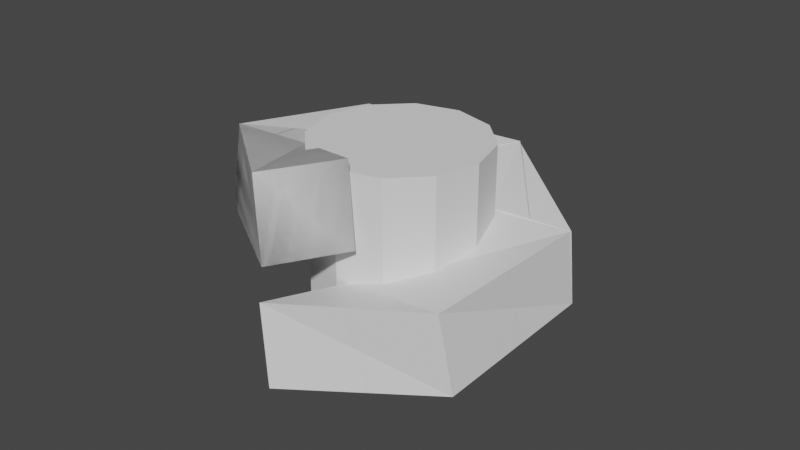 # Source: spiral-room.blend  (saved by Blender 3.5.10; exported with 4.5.12 LTS)
import bpy
from mathutils import Matrix  # noqa: F401  (used for matrix-valued properties, if any)

bpy.ops.wm.read_factory_settings(use_empty=True)
scene = bpy.context.scene
scene.name = 'Scene'

# ---- collections
col_collection = bpy.data.collections.new('Collection'); scene.collection.children.link(col_collection)

# ---- materials (node trees are filled in below, after node groups)
mat_material = bpy.data.materials.new('Material')
mat_material.alpha_threshold = 0.0
mat_material.use_transparent_shadow = False
mat_material.roughness = 0.5
mat_material.line_color = (0.0, 0.0, 0.0, 1.0)

# ---- material node trees
mat_material.use_nodes = True; mat_material.node_tree.nodes.clear()
_N = mat_material.node_tree.nodes; _L = mat_material.node_tree.links
n0 = _N.new('ShaderNodeOutputMaterial'); n0.name = 'Material Output'; n0.location = (300, 300)
n1 = _N.new('ShaderNodeBsdfPrincipled'); n1.name = 'Principled BSDF'; n1.location = (10, 300)
n1.distribution = 'GGX'
n1.subsurface_method = 'RANDOM_WALK_SKIN'
n1.inputs[3].default_value = 1.45
n1.inputs[27].default_value = (0.0, 0.0, 0.0, 1.0)
n1.inputs[28].default_value = 1.0
_L.new(n1.outputs[0], n0.inputs[0])
n0.is_active_output = True

# ---- world
world_world = bpy.data.worlds.new('World'); scene.world = world_world
world_world.use_nodes = True; world_world.node_tree.nodes.clear()
_N = world_world.node_tree.nodes; _L = world_world.node_tree.links
n0 = _N.new('ShaderNodeOutputWorld'); n0.name = 'World Output'; n0.location = (300, 300)
n1 = _N.new('ShaderNodeBackground'); n1.name = 'Background'; n1.location = (10, 300)
n1.inputs[0].default_value = (0.05088, 0.05088, 0.05088, 1.0)
_L.new(n1.outputs[0], n0.inputs[0])
n0.is_active_output = True
world_world.color = (0.05088, 0.05088, 0.05088)
world_world.use_sun_shadow = False
world_world.sun_shadow_jitter_overblur = 0.0

# ---- meshes
me_cube = bpy.data.meshes.new('Cube')
me_cube.from_pydata([(-3.849, 1.622, 2.479), (-4.395, 1.253, -1.467), (-3.269, -2.792, 3.467), (-3.269, -3.451, -0.4785), (-6.09, 4.935, 2.479), (-6.636, 4.566, -1.467), (-7.269, -2.792, 3.467), (-7.269, -3.451, -0.4785)], [], [(0, 4, 6, 2), (3, 2, 6, 7), (7, 6, 4, 5), (5, 1, 3, 7), (1, 0, 2, 3), (5, 4, 0, 1)])
_uv = me_cube.uv_layers.new(name='UVMap')
_uv.uv.foreach_set('vector', [0.625, 0.5, 0.875, 0.5, 0.875, 0.75, 0.625, 0.75, 0.375, 0.75, 0.625, 0.75, 0.625, 1.0, 0.375, 1.0, 0.375, 0.0, 0.625, 0.0, 0.625, 0.25, 0.375, 0.25, 0.125, 0.5, 0.375, 0.5, 0.375, 0.75, 0.125, 0.75, 0.375, 0.5, 0.625, 0.5, 0.625, 0.75, 0.375, 0.75, 0.375, 0.25, 0.625, 0.25, 0.625, 0.5, 0.375, 0.5])
me_cube.materials.append(mat_material)
me_cube.use_mirror_vertex_groups = False
me_cube.update()
me_cylinder = bpy.data.meshes.new('Cylinder')
me_cylinder.from_pydata([(0.0, 1.0, -1.0), (0.0, 1.0, 1.0), (0.5, 0.866, -1.0), (0.5, 0.866, 1.0), (0.866, 0.5, -1.0), (0.866, 0.5, 1.0), (1.0, 0.0, -1.0), (1.0, 0.0, 1.0), (0.866, -0.5, -1.0), (0.866, -0.5, 1.0), (0.5, -0.866, -1.0), (0.5, -0.866, 1.0), (0.0, -1.0, -1.0), (0.0, -1.0, 1.0), (-0.5, -0.866, -1.0), (-0.5, -0.866, 1.0), (-0.866, -0.5, -1.0), (-0.866, -0.5, 1.0), (-1.0, 0.0, -1.0), (-1.0, 0.0, 1.0), (-0.866, 0.5, -1.0), (-0.866, 0.5, 1.0), (-0.5, 0.866, -1.0), (-0.5, 0.866, 1.0)], [], [(0, 1, 3, 2), (2, 3, 5, 4), (4, 5, 7, 6), (6, 7, 9, 8), (8, 9, 11, 10), (10, 11, 13, 12), (12, 13, 15, 14), (14, 15, 17, 16), (16, 17, 19, 18), (18, 19, 21, 20), (3, 1, 23, 21, 19, 17, 15, 13, 11, 9, 7, 5), (20, 21, 23, 22), (22, 23, 1, 0), (0, 2, 4, 6, 8, 10, 12, 14, 16, 18, 20, 22)])
_uv = me_cylinder.uv_layers.new(name='UVMap')
_uv.uv.foreach_set('vector', [1.0, 0.5, 1.0, 1.0, 0.9167, 1.0, 0.9167, 0.5, 0.9167, 0.5, 0.9167, 1.0, 0.8333, 1.0, 0.8333, 0.5, 0.8333, 0.5, 0.8333, 1.0, 0.75, 1.0, 0.75, 0.5, 0.75, 0.5, 0.75, 1.0, 0.6667, 1.0, 0.6667, 0.5, 0.6667, 0.5, 0.6667, 1.0, 0.5833, 1.0, 0.5833, 0.5, 0.5833, 0.5, 0.5833, 1.0, 0.5, 1.0, 0.5, 0.5, 0.5, 0.5, 0.5, 1.0, 0.4167, 1.0, 0.4167, 0.5, 0.4167, 0.5, 0.4167, 1.0, 0.3333, 1.0, 0.3333, 0.5, 0.3333, 0.5, 0.3333, 1.0, 0.25, 1.0, 0.25, 0.5, 0.25, 0.5, 0.25, 1.0, 0.1667, 1.0, 0.1667, 0.5, 0.37, 0.4578, 0.25, 0.49, 0.13, 0.4578, 0.04215, 0.37, 0.01, 0.25, 0.04215, 0.13, 0.13, 0.04215, 0.25, 0.01, 0.37, 0.04215, 0.4578, 0.13, 0.49, 0.25, 0.4578, 0.37, 0.1667, 0.5, 0.1667, 1.0, 0.08333, 1.0, 0.08333, 0.5, 0.08333, 0.5, 0.08333, 1.0, 7.451e-08, 1.0, 7.451e-08, 0.5, 0.75, 0.49, 0.87, 0.4578, 0.9578, 0.37, 0.99, 0.25, 0.9578, 0.13, 0.87, 0.04215, 0.75, 0.01, 0.63, 0.04215, 0.5422, 0.13, 0.51, 0.25, 0.5422, 0.37, 0.63, 0.4578])
me_cylinder.update()
me_cube_007 = bpy.data.meshes.new('Cube.007')
me_cube_007.from_pydata([(-3.849, 1.622, 2.479), (-4.395, 1.253, -1.467), (-3.269, -2.792, 3.467), (-3.269, -3.451, -0.4785), (-6.09, 4.935, 2.479), (-6.636, 4.566, -1.467), (-7.269, -2.792, 3.467), (-7.269, -3.451, -0.4785)], [], [(0, 4, 6, 2), (3, 2, 6, 7), (7, 6, 4, 5), (5, 1, 3, 7), (1, 0, 2, 3), (5, 4, 0, 1)])
_uv = me_cube_007.uv_layers.new(name='UVMap')
_uv.uv.foreach_set('vector', [0.625, 0.5, 0.875, 0.5, 0.875, 0.75, 0.625, 0.75, 0.375, 0.75, 0.625, 0.75, 0.625, 1.0, 0.375, 1.0, 0.375, 0.0, 0.625, 0.0, 0.625, 0.25, 0.375, 0.25, 0.125, 0.5, 0.375, 0.5, 0.375, 0.75, 0.125, 0.75, 0.375, 0.5, 0.625, 0.5, 0.625, 0.75, 0.375, 0.75, 0.375, 0.25, 0.625, 0.25, 0.625, 0.5, 0.375, 0.5])
me_cube_007.materials.append(mat_material)
me_cube_007.use_mirror_vertex_groups = False
me_cube_007.update()
me_cube_008 = bpy.data.meshes.new('Cube.008')
me_cube_008.from_pydata([(-0.5195, 4.144, 1.48), (-1.112, 4.432, -2.466), (-4.052, 1.435, 2.468), (1.229, 7.742, 1.48), (0.6362, 8.03, -2.466), (-6.052, 4.899, 2.468), (-6.623, 4.569, -1.477), (-4.623, 1.105, -1.477)], [], [(4, 3, 0, 1), (1, 0, 2, 7), (0, 3, 5, 2), (6, 5, 3, 4), (7, 2, 5, 6), (4, 1, 7, 6)])
_uv = me_cube_008.uv_layers.new(name='UVMap')
_uv.uv.foreach_set('vector', [0.375, 0.25, 0.625, 0.25, 0.625, 0.5, 0.375, 0.5, 0.375, 0.5, 0.625, 0.5, 0.625, 0.75, 0.375, 0.75, 0.625, 0.5, 0.875, 0.5, 0.875, 0.75, 0.625, 0.75, 0.375, 0.0, 0.625, 0.0, 0.625, 0.25, 0.375, 0.25, 0.375, 0.75, 0.625, 0.75, 0.625, 1.0, 0.375, 1.0, 0.125, 0.5, 0.375, 0.5, 0.375, 0.75, 0.125, 0.75])
me_cube_008.materials.append(mat_material)
me_cube_008.use_mirror_vertex_groups = False
me_cube_008.update()
me_cube_009 = bpy.data.meshes.new('Cube.009')
me_cube_009.from_pydata([(3.329, 2.522, 0.481), (3.282, 3.179, -3.464), (-0.7839, 4.227, 1.469), (7.319, 2.807, 0.481), (7.272, 3.464, -3.464), (1.216, 7.691, 1.469), (0.6455, 8.02, -2.476), (-1.355, 4.556, -2.476)], [], [(4, 3, 0, 1), (1, 0, 2, 7), (0, 3, 5, 2), (6, 5, 3, 4), (7, 2, 5, 6), (4, 1, 7, 6)])
_uv = me_cube_009.uv_layers.new(name='UVMap')
_uv.uv.foreach_set('vector', [0.375, 0.25, 0.625, 0.25, 0.625, 0.5, 0.375, 0.5, 0.375, 0.5, 0.625, 0.5, 0.625, 0.75, 0.375, 0.75, 0.625, 0.5, 0.875, 0.5, 0.875, 0.75, 0.625, 0.75, 0.375, 0.0, 0.625, 0.0, 0.625, 0.25, 0.375, 0.25, 0.375, 0.75, 0.625, 0.75, 0.625, 1.0, 0.375, 1.0, 0.125, 0.5, 0.375, 0.5, 0.375, 0.75, 0.125, 0.75])
me_cube_009.materials.append(mat_material)
me_cube_009.use_mirror_vertex_groups = False
me_cube_009.update()
me_cube_010 = bpy.data.meshes.new('Cube.010')
me_cube_010.from_pydata([(3.849, -1.622, -0.5177), (4.395, -1.253, -4.463), (3.269, 2.792, 0.4707), (6.09, -4.935, -0.5177), (6.636, -4.566, -4.463), (7.269, 2.792, 0.4707), (7.269, 3.451, -3.475), (3.269, 3.451, -3.475)], [], [(4, 3, 0, 1), (1, 0, 2, 7), (0, 3, 5, 2), (6, 5, 3, 4), (7, 2, 5, 6), (4, 1, 7, 6)])
_uv = me_cube_010.uv_layers.new(name='UVMap')
_uv.uv.foreach_set('vector', [0.375, 0.25, 0.625, 0.25, 0.625, 0.5, 0.375, 0.5, 0.375, 0.5, 0.625, 0.5, 0.625, 0.75, 0.375, 0.75, 0.625, 0.5, 0.875, 0.5, 0.875, 0.75, 0.625, 0.75, 0.375, 0.0, 0.625, 0.0, 0.625, 0.25, 0.375, 0.25, 0.375, 0.75, 0.625, 0.75, 0.625, 1.0, 0.375, 1.0, 0.125, 0.5, 0.375, 0.5, 0.375, 0.75, 0.125, 0.75])
me_cube_010.materials.append(mat_material)
me_cube_010.use_mirror_vertex_groups = False
me_cube_010.update()
me_cube_011 = bpy.data.meshes.new('Cube.011')
me_cube_011.from_pydata([(0.5195, -4.144, -1.516), (1.112, -4.432, -5.462), (4.052, -1.435, -0.5281), (-1.229, -7.742, -1.516), (-0.6362, -8.03, -5.462), (6.052, -4.899, -0.5281), (6.623, -4.569, -4.473), (4.623, -1.105, -4.473)], [], [(4, 3, 0, 1), (1, 0, 2, 7), (0, 3, 5, 2), (6, 5, 3, 4), (7, 2, 5, 6), (4, 1, 7, 6)])
_uv = me_cube_011.uv_layers.new(name='UVMap')
_uv.uv.foreach_set('vector', [0.375, 0.25, 0.625, 0.25, 0.625, 0.5, 0.375, 0.5, 0.375, 0.5, 0.625, 0.5, 0.625, 0.75, 0.375, 0.75, 0.625, 0.5, 0.875, 0.5, 0.875, 0.75, 0.625, 0.75, 0.375, 0.0, 0.625, 0.0, 0.625, 0.25, 0.375, 0.25, 0.375, 0.75, 0.625, 0.75, 0.625, 1.0, 0.375, 1.0, 0.125, 0.5, 0.375, 0.5, 0.375, 0.75, 0.125, 0.75])
me_cube_011.materials.append(mat_material)
me_cube_011.use_mirror_vertex_groups = False
me_cube_011.update()
me_cube_012 = bpy.data.meshes.new('Cube.012')
me_cube_012.from_pydata([(-3.329, -2.522, -2.515), (-3.282, -3.179, -6.461), (0.7839, -4.227, -1.527), (-7.319, -2.807, -2.515), (-7.272, -3.464, -6.461), (-1.216, -7.691, -1.527), (-0.6455, -8.02, -5.472), (1.355, -4.556, -5.472)], [], [(4, 3, 0, 1), (1, 0, 2, 7), (0, 3, 5, 2), (6, 5, 3, 4), (7, 2, 5, 6), (4, 1, 7, 6)])
_uv = me_cube_012.uv_layers.new(name='UVMap')
_uv.uv.foreach_set('vector', [0.375, 0.25, 0.625, 0.25, 0.625, 0.5, 0.375, 0.5, 0.375, 0.5, 0.625, 0.5, 0.625, 0.75, 0.375, 0.75, 0.625, 0.5, 0.875, 0.5, 0.875, 0.75, 0.625, 0.75, 0.375, 0.0, 0.625, 0.0, 0.625, 0.25, 0.375, 0.25, 0.375, 0.75, 0.625, 0.75, 0.625, 1.0, 0.375, 1.0, 0.125, 0.5, 0.375, 0.5, 0.375, 0.75, 0.125, 0.75])
me_cube_012.materials.append(mat_material)
me_cube_012.use_mirror_vertex_groups = False
me_cube_012.update()

# ---- objects
ob_rectangle_array = bpy.data.objects.new('rectangle array', me_cube)
ob_rectangle_array_pivot = bpy.data.objects.new('rectangle array pivot', None)
ob_cylinder = bpy.data.objects.new('Cylinder', me_cylinder)
ob_rectangle_array_001 = bpy.data.objects.new('rectangle array.001', me_cube_007)
ob_rectangle_array_002 = bpy.data.objects.new('rectangle array.002', me_cube_008)
ob_rectangle_array_003 = bpy.data.objects.new('rectangle array.003', me_cube_009)
ob_rectangle_array_004 = bpy.data.objects.new('rectangle array.004', me_cube_010)
ob_rectangle_array_005 = bpy.data.objects.new('rectangle array.005', me_cube_011)
ob_rectangle_array_006 = bpy.data.objects.new('rectangle array.006', me_cube_012)

# ---- transforms, parenting, visibility, modifiers, constraints
ob_rectangle_array.location = (0.0, 0.0, 0.9987)
ob_rectangle_array.rotation_euler = (0.0, -0.0, 1.047)
ob_rectangle_array.lock_rotations_4d = False
ob_rectangle_array.empty_display_type = 'ARROWS'
ob_rectangle_array.lineart.crease_threshold = 0.0
_m = ob_rectangle_array.modifiers.new('Array', 'ARRAY')
_m.count = 6
_m.use_relative_offset = False
_m.use_object_offset = True
_m.offset_object = ob_rectangle_array_pivot
ob_rectangle_array_pivot.location = (0.0, 0.0, 0.0)
ob_cylinder.location = (0.0, 0.0, -0.5021)
ob_cylinder.scale = (4.308, 4.308, 4.308)
ob_rectangle_array_001.location = (0.0, 0.0, 0.9987)
ob_rectangle_array_001.rotation_euler = (0.0, -0.0, 1.047)
ob_rectangle_array_001.lock_rotations_4d = False
ob_rectangle_array_001.empty_display_type = 'ARROWS'
ob_rectangle_array_001.lineart.crease_threshold = 0.0
ob_rectangle_array_002.location = (0.0, 0.0, 0.9987)
ob_rectangle_array_002.rotation_euler = (0.0, -0.0, 1.047)
ob_rectangle_array_002.lock_rotations_4d = False
ob_rectangle_array_002.empty_display_type = 'ARROWS'
ob_rectangle_array_002.lineart.crease_threshold = 0.0
ob_rectangle_array_003.location = (0.0, 0.0, 0.9987)
ob_rectangle_array_003.rotation_euler = (0.0, -0.0, 1.047)
ob_rectangle_array_003.lock_rotations_4d = False
ob_rectangle_array_003.empty_display_type = 'ARROWS'
ob_rectangle_array_003.lineart.crease_threshold = 0.0
ob_rectangle_array_004.location = (0.0, 0.0, 0.9987)
ob_rectangle_array_004.rotation_euler = (0.0, -0.0, 1.047)
ob_rectangle_array_004.lock_rotations_4d = False
ob_rectangle_array_004.empty_display_type = 'ARROWS'
ob_rectangle_array_004.lineart.crease_threshold = 0.0
ob_rectangle_array_005.location = (0.0, 0.0, 0.9987)
ob_rectangle_array_005.rotation_euler = (0.0, -0.0, 1.047)
ob_rectangle_array_005.lock_rotations_4d = False
ob_rectangle_array_005.empty_display_type = 'ARROWS'
ob_rectangle_array_005.lineart.crease_threshold = 0.0
ob_rectangle_array_006.location = (0.0, 0.0, 0.9987)
ob_rectangle_array_006.rotation_euler = (0.0, -0.0, 1.047)
ob_rectangle_array_006.lock_rotations_4d = False
ob_rectangle_array_006.empty_display_type = 'ARROWS'
ob_rectangle_array_006.lineart.crease_threshold = 0.0

# ---- collection membership
col_collection.objects.link(ob_rectangle_array)
col_collection.objects.link(ob_rectangle_array_pivot)
col_collection.objects.link(ob_cylinder)
col_collection.objects.link(ob_rectangle_array_001)
col_collection.objects.link(ob_rectangle_array_002)
col_collection.objects.link(ob_rectangle_array_003)
col_collection.objects.link(ob_rectangle_array_004)
col_collection.objects.link(ob_rectangle_array_005)
col_collection.objects.link(ob_rectangle_array_006)

# ---- scene / render settings (as saved in the file)
scene.frame_start = 1; scene.frame_end = 250; scene.frame_set(1)
scene.render.engine = 'BLENDER_EEVEE_NEXT'
scene.cycles.sampling_pattern = 'TABULATED_SOBOL'
scene.view_settings.view_transform = 'Filmic'
bpy.context.view_layer.update()

# ---- added for rendering (the .blend has no active camera and no usable light): camera, sun
cam_auto = bpy.data.cameras.new('AutoCamera')
cam_auto.lens = 50.0
cam_auto.sensor_width = 36.0
cam_auto.clip_end = 1000.0
ob_auto_camera = bpy.data.objects.new('AutoCamera', cam_auto)
scene.collection.objects.link(ob_auto_camera)
ob_auto_camera.location = (28.934, -34.7208, 22.6491)
ob_auto_camera.rotation_euler = (1.09748, -7.21219e-08, 0.694738)
scene.camera = ob_auto_camera
light_auto_sun = bpy.data.lights.new('AutoSun', 'SUN')
light_auto_sun.energy = 3.0
light_auto_sun.angle = 0.0523599
ob_auto_sun = bpy.data.objects.new('AutoSun', light_auto_sun)
scene.collection.objects.link(ob_auto_sun)
ob_auto_sun.rotation_euler = (0.872665, 0.174533, 0.523599)
bpy.context.view_layer.update()
